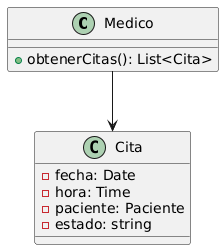

The diagram above was rendered by PlantUML. Its source (embedded in the PNG):
@startuml
class Medico {
  + obtenerCitas(): List<Cita>
}

class Cita {
  - fecha: Date
  - hora: Time
  - paciente: Paciente
  - estado: string
}

Medico --> Cita
@enduml